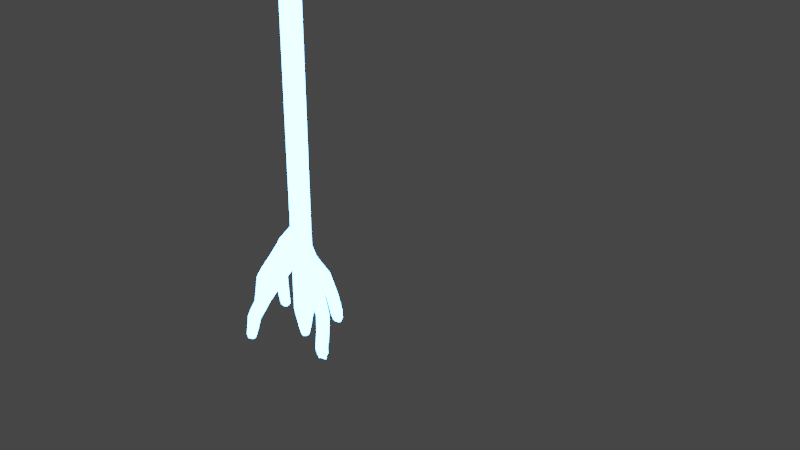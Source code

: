 # Source: bolt.blend  (saved by Blender 2.91.10; exported with 4.5.12 LTS)
import bpy
from mathutils import Matrix  # noqa: F401  (used for matrix-valued properties, if any)

bpy.ops.wm.read_factory_settings(use_empty=True)
scene = bpy.context.scene
scene.name = 'Bolt'

# ---- collections
col_collection = bpy.data.collections.new('Collection'); scene.collection.children.link(col_collection)

# ---- materials (node trees are filled in below, after node groups)
mat_lightning = bpy.data.materials.new('Lightning')
mat_lightning.use_transparent_shadow = False
mat_sparkles = bpy.data.materials.new('Sparkles')
mat_sparkles.use_transparent_shadow = False

# ---- material node trees
mat_lightning.use_nodes = True; mat_lightning.node_tree.nodes.clear()
_N = mat_lightning.node_tree.nodes; _L = mat_lightning.node_tree.links
n0 = _N.new('ShaderNodeOutputMaterial'); n0.name = 'Material Output'; n0.location = (300, 300)
n1 = _N.new('ShaderNodeEmission'); n1.name = 'Emission'; n1.location = (-123, 253)
n1.inputs[0].default_value = (0.05608, 0.2951, 1.0, 1.0)
n1.inputs[1].default_value = 50.77
_L.new(n1.outputs[0], n0.inputs[0])
n0.is_active_output = True
mat_sparkles.use_nodes = True; mat_sparkles.node_tree.nodes.clear()
_N = mat_sparkles.node_tree.nodes; _L = mat_sparkles.node_tree.links
n0 = _N.new('ShaderNodeOutputMaterial'); n0.name = 'Material Output'; n0.location = (300, 300)
n1 = _N.new('ShaderNodeEmission'); n1.name = 'Emission'; n1.location = (10, 300)
n1.inputs[0].default_value = (1.0, 0.208, 0.0, 1.0)
n1.inputs[1].default_value = 38.4
_L.new(n1.outputs[0], n0.inputs[0])
n0.is_active_output = True

# ---- world
world_world = bpy.data.worlds.new('World'); scene.world = world_world
world_world.use_nodes = True; world_world.node_tree.nodes.clear()
_N = world_world.node_tree.nodes; _L = world_world.node_tree.links
n0 = _N.new('ShaderNodeOutputWorld'); n0.name = 'World Output'; n0.location = (300, 300)
n1 = _N.new('ShaderNodeBackground'); n1.name = 'Background'; n1.location = (10, 300)
n1.inputs[0].default_value = (0.05088, 0.05088, 0.05088, 1.0)
_L.new(n1.outputs[0], n0.inputs[0])
n0.is_active_output = True
world_world.color = (0.05088, 0.05088, 0.05088)
world_world.use_sun_shadow = False
world_world.sun_shadow_jitter_overblur = 0.0

# ---- lights
light_point = bpy.data.lights.new('Point', 'POINT')
light_point.color = (0.2279, 0.6573, 1.0)
light_point.transmission_factor = 0.0
light_point.energy = 45.37
light_point.shadow_soft_size = 0.25
light_point.shadow_maximum_resolution = 0.006
light_point.use_absolute_resolution = True
light_point_001 = bpy.data.lights.new('Point.001', 'POINT')
light_point_001.color = (0.2279, 0.6573, 1.0)
light_point_001.transmission_factor = 0.0
light_point_001.energy = 196.5
light_point_001.shadow_soft_size = 0.25
light_point_001.shadow_maximum_resolution = 0.006
light_point_001.use_absolute_resolution = True
light_point_002 = bpy.data.lights.new('Point.002', 'POINT')
light_point_002.color = (0.2279, 0.6573, 1.0)
light_point_002.transmission_factor = 0.0
light_point_002.energy = 5.0
light_point_002.shadow_soft_size = 0.25
light_point_002.shadow_maximum_resolution = 0.006
light_point_002.use_absolute_resolution = True
light_point_003 = bpy.data.lights.new('Point.003', 'POINT')
light_point_003.color = (0.2279, 0.6573, 1.0)
light_point_003.transmission_factor = 0.0
light_point_003.energy = 100.6
light_point_003.shadow_soft_size = 0.25
light_point_003.shadow_maximum_resolution = 0.006
light_point_003.use_absolute_resolution = True
light_point_004 = bpy.data.lights.new('Point.004', 'POINT')
light_point_004.color = (0.2279, 0.6573, 1.0)
light_point_004.transmission_factor = 0.0
light_point_004.energy = 5.0
light_point_004.shadow_soft_size = 0.25
light_point_004.shadow_maximum_resolution = 0.006
light_point_004.use_absolute_resolution = True
light_point_005 = bpy.data.lights.new('Point.005', 'POINT')
light_point_005.color = (0.2279, 0.6573, 1.0)
light_point_005.transmission_factor = 0.0
light_point_005.energy = 5.0
light_point_005.shadow_soft_size = 0.25
light_point_005.shadow_maximum_resolution = 0.006
light_point_005.use_absolute_resolution = True

# ---- meshes
me_cube_001 = bpy.data.meshes.new('Cube.001')
me_cube_001.from_pydata([(0.1735, -0.0006808, 0.09591), (-0.02172, -0.2352, 22.0), (0.1735, 0.0006777, 0.09591), (-0.02172, 0.2352, 22.0), (0.1746, -0.0006808, 0.09591), (0.3698, -0.2352, 22.0), (0.1746, 0.0006777, 0.09591), (0.3698, 0.2352, 22.0), (-0.02172, -0.2352, 1.781), (-0.02172, -0.2352, 3.465), (-0.02172, -0.2352, 5.15), (-0.02172, -0.2352, 6.835), (-0.02172, -0.2352, 8.52), (-0.02172, -0.2352, 10.2), (-0.02172, -0.2352, 11.89), (-0.02172, -0.2352, 13.57), (-0.02172, -0.2352, 15.26), (-0.02172, -0.2352, 16.94), (-0.02172, -0.2352, 18.63), (-0.02172, -0.2352, 20.31), (-0.02172, 0.2352, 20.31), (-0.02172, 0.2352, 18.63), (-0.02172, 0.2352, 16.94), (-0.02172, 0.2352, 15.26), (-0.02172, 0.2352, 13.57), (-0.02172, 0.2352, 11.89), (-0.02172, 0.2352, 10.2), (-0.02172, 0.2352, 8.52), (-0.02172, 0.2352, 6.835), (-0.01079, 0.1981, 5.147), (-0.02172, 0.2352, 3.465), (-0.02172, 0.2352, 1.781), (0.3698, 0.2352, 20.31), (0.3698, 0.2352, 18.63), (0.3698, 0.2352, 16.94), (0.3698, 0.2352, 15.26), (0.3698, 0.2352, 13.57), (0.3698, 0.2352, 11.89), (0.3698, 0.2352, 10.2), (0.3698, 0.2352, 8.52), (0.3698, 0.2352, 6.835), (0.3801, 0.1807, 5.159), (0.3698, 0.2352, 3.465), (0.3698, 0.2352, 1.781), (0.3698, -0.2352, 20.31), (0.3698, -0.2352, 18.63), (0.3698, -0.2352, 16.94), (0.3698, -0.2352, 15.26), (0.3698, -0.2352, 13.57), (0.3698, -0.2352, 11.89), (0.3698, -0.2352, 10.2), (0.3698, -0.2352, 8.52), (0.3698, -0.2352, 6.835), (0.3698, -0.2352, 5.15), (0.3698, -0.2352, 3.465), (0.3698, -0.2352, 1.781), (-0.02172, -0.2352, 5.992), (-0.03208, 0.2897, 5.984), (0.3588, 0.2723, 5.996), (0.3698, -0.2352, 5.992), (-0.507, 1.279, 4.575), (-0.4692, 1.002, 4.115), (-0.2652, 1.235, 4.622), (-0.2274, 0.9578, 4.161), (-0.09212, 2.152, 3.082), (-0.08537, 1.985, 2.982), (-0.01019, 2.135, 3.116), (-0.003431, 1.968, 3.016), (0.1263, 2.595, 1.432), (0.1279, 2.461, 1.391), (0.1844, 2.587, 1.461), (0.186, 2.453, 1.419), (0.2872, 2.754, 0.2914), (0.2867, 2.616, 0.2658), (0.3449, 2.748, 0.3214), (0.3444, 2.61, 0.2958), (0.3878, 2.714, -0.1909), (0.3878, 2.714, -0.191), (0.388, 2.714, -0.1908), (0.388, 2.714, -0.1909), (-0.3007, 0.02614, 6.448), (-0.3007, 0.02614, 7.106), (-0.3007, 0.2101, 7.106), (-0.3007, 0.2101, 6.448), (-1.663, 0.3833, 5.254), (-1.663, 0.3833, 5.682), (-1.663, 0.5029, 5.682), (-1.663, 0.5029, 5.254), (-2.438, 0.8137, 4.074), (-2.549, 0.807, 4.208), (-2.546, 0.8552, 4.213), (-2.434, 0.8619, 4.08), (-2.841, 1.101, 3.005), (-3.012, 1.101, 3.036), (-3.01, 1.149, 3.047), (-2.838, 1.148, 3.016), (-3.156, 1.511, 1.018), (-3.285, 1.512, 1.042), (-3.283, 1.547, 1.05), (-3.155, 1.547, 1.027), (-3.234, 1.689, 0.02175), (-3.234, 1.689, 0.02171), (-3.234, 1.689, 0.02174), (-3.234, 1.689, 0.02177), (-2.051, 0.5985, 4.664), (-2.049, 0.6824, 4.667), (-2.106, 0.5951, 4.945), (-2.105, 0.6791, 4.948), (-2.417, -0.2178, 3.854), (-2.477, -0.2946, 3.983), (-2.463, -0.005495, 3.678), (-2.523, -0.05148, 3.757), (-3.03, -0.3363, 2.932), (-3.067, -0.4099, 2.964), (-3.043, -0.1842, 2.927), (-3.078, -0.2275, 2.948), (-3.601, -0.1371, 1.044), (-3.64, -0.198, 1.038), (-3.599, -0.02267, 1.097), (-3.633, -0.05752, 1.093), (-3.878, -0.111, 0.01987), (-3.878, -0.1112, 0.01984), (-3.878, -0.1107, 0.02003), (-3.878, -0.1108, 0.02001), (1.803, -0.3141, 3.676), (1.418, -0.2581, 3.401), (1.778, -0.4275, 3.691), (1.393, -0.3872, 3.416), (2.483, -0.6363, 2.443), (2.258, -0.599, 2.388), (2.471, -0.6913, 2.455), (2.247, -0.6618, 2.401), (2.666, -0.898, 1.417), (2.479, -0.861, 1.424), (2.658, -0.9423, 1.43), (2.471, -0.9115, 1.437), (2.67, -1.063, 0.4648), (2.511, -1.04, 0.3626), (2.659, -1.109, 0.4713), (2.501, -1.092, 0.3694), (2.812, -1.174, 0.04533), (2.811, -1.174, 0.04509), (2.812, -1.174, 0.04534), (2.811, -1.174, 0.04511), (-0.4439, -0.597, 4.86), (-0.4628, -0.9018, 4.965), (-0.3241, -0.9279, 4.914), (-0.3052, -0.6231, 4.809), (-0.9102, -1.358, 3.669), (-0.9095, -1.58, 3.853), (-0.7807, -1.603, 3.825), (-0.7814, -1.381, 3.641), (-1.318, -1.76, 2.775), (-1.334, -1.989, 2.847), (-1.23, -2.008, 2.808), (-1.215, -1.779, 2.736), (-1.633, -1.968, 2.05), (-1.654, -2.203, 2.101), (-1.552, -2.221, 2.058), (-1.531, -1.986, 2.008), (-1.937, -2.126, 1.357), (-1.956, -2.299, 1.378), (-1.883, -2.311, 1.344), (-1.863, -2.138, 1.323), (-2.192, -2.277, 0.008059), (-2.192, -2.277, 0.008119), (-2.191, -2.277, 0.008022), (-2.191, -2.277, 0.007962)], [], [(19, 1, 3, 20), (20, 3, 7, 32), (32, 7, 5, 44), (44, 5, 1, 19), (2, 6, 4, 0), (7, 3, 1, 5), (4, 55, 8, 0), (55, 54, 9, 8), (54, 53, 10, 9), (59, 52, 146, 147), (52, 51, 12, 11), (51, 50, 13, 12), (50, 49, 14, 13), (49, 48, 15, 14), (48, 47, 16, 15), (47, 46, 17, 16), (46, 45, 18, 17), (45, 44, 19, 18), (6, 43, 55, 4), (43, 42, 54, 55), (41, 53, 126, 124), (58, 40, 52, 59), (40, 39, 51, 52), (39, 38, 50, 51), (38, 37, 49, 50), (37, 36, 48, 49), (36, 35, 47, 48), (35, 34, 46, 47), (34, 33, 45, 46), (33, 32, 44, 45), (2, 31, 43, 6), (31, 30, 42, 43), (30, 29, 41, 42), (57, 28, 40, 58), (28, 27, 39, 40), (27, 26, 38, 39), (26, 25, 37, 38), (25, 24, 36, 37), (24, 23, 35, 36), (23, 22, 34, 35), (22, 21, 33, 34), (21, 20, 32, 33), (0, 8, 31, 2), (8, 9, 30, 31), (9, 10, 29, 30), (56, 11, 28, 57), (12, 27, 82, 81), (12, 13, 26, 27), (13, 14, 25, 26), (14, 15, 24, 25), (15, 16, 23, 24), (16, 17, 22, 23), (17, 18, 21, 22), (18, 19, 20, 21), (10, 56, 57, 29), (58, 41, 63, 62), (41, 58, 59, 53), (53, 59, 56, 10), (63, 61, 65, 67), (29, 57, 60, 61), (41, 29, 61, 63), (57, 58, 62, 60), (64, 66, 70, 68), (61, 60, 64, 65), (60, 62, 66, 64), (62, 63, 67, 66), (70, 71, 75, 74), (66, 67, 71, 70), (67, 65, 69, 71), (65, 64, 68, 69), (75, 73, 77, 79), (71, 69, 73, 75), (69, 68, 72, 73), (68, 70, 74, 72), (77, 76, 78, 79), (73, 72, 76, 77), (72, 74, 78, 76), (74, 75, 79, 78), (83, 80, 84, 87), (27, 28, 83, 82), (28, 11, 80, 83), (11, 12, 81, 80), (105, 104, 88, 91), (80, 81, 85, 84), (81, 82, 86, 85), (82, 83, 87, 86), (89, 90, 94, 93), (104, 106, 89, 88), (106, 107, 90, 89), (107, 105, 91, 90), (95, 92, 96, 99), (90, 91, 95, 94), (91, 88, 92, 95), (88, 89, 93, 92), (96, 97, 101, 100), (92, 93, 97, 96), (93, 94, 98, 97), (94, 95, 99, 98), (100, 101, 102, 103), (97, 98, 102, 101), (98, 99, 103, 102), (99, 96, 100, 103), (86, 87, 105, 107), (85, 86, 107, 106), (106, 104, 110, 111), (87, 84, 104, 105), (111, 110, 114, 115), (84, 85, 109, 108), (85, 106, 111, 109), (104, 84, 108, 110), (114, 112, 116, 118), (110, 108, 112, 114), (109, 111, 115, 113), (108, 109, 113, 112), (117, 119, 123, 121), (113, 115, 119, 117), (112, 113, 117, 116), (115, 114, 118, 119), (120, 121, 123, 122), (116, 117, 121, 120), (119, 118, 122, 123), (118, 116, 120, 122), (127, 125, 129, 131), (42, 41, 124, 125), (54, 42, 125, 127), (53, 54, 127, 126), (131, 129, 133, 135), (125, 124, 128, 129), (124, 126, 130, 128), (126, 127, 131, 130), (132, 134, 138, 136), (129, 128, 132, 133), (128, 130, 134, 132), (130, 131, 135, 134), (139, 137, 141, 143), (134, 135, 139, 138), (135, 133, 137, 139), (133, 132, 136, 137), (141, 140, 142, 143), (137, 136, 140, 141), (136, 138, 142, 140), (138, 139, 143, 142), (144, 147, 151, 148), (52, 11, 145, 146), (11, 56, 144, 145), (56, 59, 147, 144), (151, 150, 154, 155), (146, 145, 149, 150), (147, 146, 150, 151), (145, 144, 148, 149), (152, 155, 159, 156), (149, 148, 152, 153), (148, 151, 155, 152), (150, 149, 153, 154), (158, 157, 161, 162), (154, 153, 157, 158), (155, 154, 158, 159), (153, 152, 156, 157), (163, 162, 166, 167), (159, 158, 162, 163), (157, 156, 160, 161), (156, 159, 163, 160), (167, 166, 165, 164), (161, 160, 164, 165), (160, 163, 167, 164), (162, 161, 165, 166)])
me_cube_001.polygons.foreach_set('use_smooth', [True] * 166)
_uv = me_cube_001.uv_layers.new(name='UVMap')
_uv.uv.foreach_set('vector', [0.6058, 0.0, 0.625, 0.0, 0.625, 0.25, 0.6058, 0.25, 0.6058, 0.25, 0.625, 0.25, 0.625, 0.5, 0.6058, 0.5, 0.6058, 0.5, 0.625, 0.5, 0.625, 0.75, 0.6058, 0.75, 0.6058, 0.75, 0.625, 0.75, 0.625, 1.0, 0.6058, 1.0, 0.125, 0.5, 0.375, 0.5, 0.375, 0.75, 0.125, 0.75, 0.625, 0.5, 0.875, 0.5, 0.875, 0.75, 0.625, 0.75, 0.375, 0.75, 0.3942, 0.75, 0.3942, 1.0, 0.375, 1.0, 0.3942, 0.75, 0.4135, 0.75, 0.4135, 1.0, 0.3942, 1.0, 0.4135, 0.75, 0.4327, 0.75, 0.4327, 1.0, 0.4135, 1.0, 0.4423, 0.75, 0.4519, 0.75, 0.4519, 0.75, 0.4423, 0.75, 0.4519, 0.75, 0.4712, 0.75, 0.4712, 1.0, 0.4519, 1.0, 0.4712, 0.75, 0.4904, 0.75, 0.4904, 1.0, 0.4712, 1.0, 0.4904, 0.75, 0.5096, 0.75, 0.5096, 1.0, 0.4904, 1.0, 0.5096, 0.75, 0.5288, 0.75, 0.5288, 1.0, 0.5096, 1.0, 0.5288, 0.75, 0.5481, 0.75, 0.5481, 1.0, 0.5288, 1.0, 0.5481, 0.75, 0.5673, 0.75, 0.5673, 1.0, 0.5481, 1.0, 0.5673, 0.75, 0.5865, 0.75, 0.5865, 1.0, 0.5673, 1.0, 0.5865, 0.75, 0.6058, 0.75, 0.6058, 1.0, 0.5865, 1.0, 0.375, 0.5, 0.3942, 0.5, 0.3942, 0.75, 0.375, 0.75, 0.3942, 0.5, 0.4135, 0.5, 0.4135, 0.75, 0.3942, 0.75, 0.4327, 0.5, 0.4327, 0.75, 0.4327, 0.75, 0.4327, 0.5, 0.4423, 0.5, 0.4519, 0.5, 0.4519, 0.75, 0.4423, 0.75, 0.4519, 0.5, 0.4712, 0.5, 0.4712, 0.75, 0.4519, 0.75, 0.4712, 0.5, 0.4904, 0.5, 0.4904, 0.75, 0.4712, 0.75, 0.4904, 0.5, 0.5096, 0.5, 0.5096, 0.75, 0.4904, 0.75, 0.5096, 0.5, 0.5288, 0.5, 0.5288, 0.75, 0.5096, 0.75, 0.5288, 0.5, 0.5481, 0.5, 0.5481, 0.75, 0.5288, 0.75, 0.5481, 0.5, 0.5673, 0.5, 0.5673, 0.75, 0.5481, 0.75, 0.5673, 0.5, 0.5865, 0.5, 0.5865, 0.75, 0.5673, 0.75, 0.5865, 0.5, 0.6058, 0.5, 0.6058, 0.75, 0.5865, 0.75, 0.375, 0.25, 0.3942, 0.25, 0.3942, 0.5, 0.375, 0.5, 0.3942, 0.25, 0.4135, 0.25, 0.4135, 0.5, 0.3942, 0.5, 0.4135, 0.25, 0.4327, 0.25, 0.4327, 0.5, 0.4135, 0.5, 0.4423, 0.25, 0.4519, 0.25, 0.4519, 0.5, 0.4423, 0.5, 0.4519, 0.25, 0.4712, 0.25, 0.4712, 0.5, 0.4519, 0.5, 0.4712, 0.25, 0.4904, 0.25, 0.4904, 0.5, 0.4712, 0.5, 0.4904, 0.25, 0.5096, 0.25, 0.5096, 0.5, 0.4904, 0.5, 0.5096, 0.25, 0.5288, 0.25, 0.5288, 0.5, 0.5096, 0.5, 0.5288, 0.25, 0.5481, 0.25, 0.5481, 0.5, 0.5288, 0.5, 0.5481, 0.25, 0.5673, 0.25, 0.5673, 0.5, 0.5481, 0.5, 0.5673, 0.25, 0.5865, 0.25, 0.5865, 0.5, 0.5673, 0.5, 0.5865, 0.25, 0.6058, 0.25, 0.6058, 0.5, 0.5865, 0.5, 0.375, 0.0, 0.3942, 0.0, 0.3942, 0.25, 0.375, 0.25, 0.3942, 0.0, 0.4135, 0.0, 0.4135, 0.25, 0.3942, 0.25, 0.4135, 0.0, 0.4327, 0.0, 0.4327, 0.25, 0.4135, 0.25, 0.4423, 0.0, 0.4519, 0.0, 0.4519, 0.25, 0.4423, 0.25, 0.4712, 0.0, 0.4712, 0.25, 0.4712, 0.25, 0.4712, 0.0, 0.4712, 0.0, 0.4904, 0.0, 0.4904, 0.25, 0.4712, 0.25, 0.4904, 0.0, 0.5096, 0.0, 0.5096, 0.25, 0.4904, 0.25, 0.5096, 0.0, 0.5288, 0.0, 0.5288, 0.25, 0.5096, 0.25, 0.5288, 0.0, 0.5481, 0.0, 0.5481, 0.25, 0.5288, 0.25, 0.5481, 0.0, 0.5673, 0.0, 0.5673, 0.25, 0.5481, 0.25, 0.5673, 0.0, 0.5865, 0.0, 0.5865, 0.25, 0.5673, 0.25, 0.5865, 0.0, 0.6058, 0.0, 0.6058, 0.25, 0.5865, 0.25, 0.4327, 0.0, 0.4423, 0.0, 0.4423, 0.25, 0.4327, 0.25, 0.4423, 0.5, 0.4327, 0.5, 0.4327, 0.5, 0.4423, 0.5, 0.4327, 0.5, 0.4423, 0.5, 0.4423, 0.75, 0.4327, 0.75, 0.4327, 0.75, 0.4423, 0.75, 0.4423, 1.0, 0.4327, 1.0, 0.4327, 0.5, 0.4327, 0.25, 0.4327, 0.25, 0.4327, 0.5, 0.4327, 0.25, 0.4423, 0.25, 0.4423, 0.25, 0.4327, 0.25, 0.4327, 0.5, 0.4327, 0.25, 0.4327, 0.25, 0.4327, 0.5, 0.4423, 0.25, 0.4423, 0.5, 0.4423, 0.5, 0.4423, 0.25, 0.4423, 0.25, 0.4423, 0.5, 0.4423, 0.5, 0.4423, 0.25, 0.4327, 0.25, 0.4423, 0.25, 0.4423, 0.25, 0.4327, 0.25, 0.4423, 0.25, 0.4423, 0.5, 0.4423, 0.5, 0.4423, 0.25, 0.4423, 0.5, 0.4327, 0.5, 0.4327, 0.5, 0.4423, 0.5, 0.4423, 0.5, 0.4327, 0.5, 0.4327, 0.5, 0.4423, 0.5, 0.4423, 0.5, 0.4327, 0.5, 0.4327, 0.5, 0.4423, 0.5, 0.4327, 0.5, 0.4327, 0.25, 0.4327, 0.25, 0.4327, 0.5, 0.4327, 0.25, 0.4423, 0.25, 0.4423, 0.25, 0.4327, 0.25, 0.4327, 0.5, 0.4327, 0.25, 0.4327, 0.25, 0.4327, 0.5, 0.4327, 0.5, 0.4327, 0.25, 0.4327, 0.25, 0.4327, 0.5, 0.4327, 0.25, 0.4423, 0.25, 0.4423, 0.25, 0.4327, 0.25, 0.4423, 0.25, 0.4423, 0.5, 0.4423, 0.5, 0.4423, 0.25, 0.4327, 0.25, 0.4423, 0.25, 0.4423, 0.5, 0.4327, 0.5, 0.4327, 0.25, 0.4423, 0.25, 0.4423, 0.25, 0.4327, 0.25, 0.4423, 0.25, 0.4423, 0.5, 0.4423, 0.5, 0.4423, 0.25, 0.4423, 0.5, 0.4327, 0.5, 0.4327, 0.5, 0.4423, 0.5, 0.4519, 0.25, 0.4519, 0.0, 0.4519, 0.0, 0.4519, 0.25, 0.4712, 0.25, 0.4519, 0.25, 0.4519, 0.25, 0.4712, 0.25, 0.4519, 0.25, 0.4519, 0.0, 0.4519, 0.0, 0.4519, 0.25, 0.4519, 1.0, 0.4712, 1.0, 0.4712, 1.0, 0.4519, 1.0, 0.4519, 0.25, 0.4519, 0.0, 0.4519, 0.0, 0.4519, 0.25, 0.4519, 1.0, 0.4712, 1.0, 0.4712, 1.0, 0.4519, 1.0, 0.4712, 0.0, 0.4712, 0.25, 0.4712, 0.25, 0.4712, 0.0, 0.4712, 0.25, 0.4519, 0.25, 0.4519, 0.25, 0.4712, 0.25, 0.4712, 0.0, 0.4712, 0.25, 0.4712, 0.25, 0.4712, 0.0, 0.4519, 1.0, 0.4712, 1.0, 0.4712, 1.0, 0.4519, 1.0, 0.4712, 0.0, 0.4712, 0.25, 0.4712, 0.25, 0.4712, 0.0, 0.4712, 0.25, 0.4519, 0.25, 0.4519, 0.25, 0.4712, 0.25, 0.4519, 0.25, 0.4519, 0.0, 0.4519, 0.0, 0.4519, 0.25, 0.4712, 0.25, 0.4519, 0.25, 0.4519, 0.25, 0.4712, 0.25, 0.4519, 0.25, 0.4519, 0.0, 0.4519, 0.0, 0.4519, 0.25, 0.4519, 1.0, 0.4712, 1.0, 0.4712, 1.0, 0.4519, 1.0, 0.4519, 1.0, 0.4712, 1.0, 0.4712, 1.0, 0.4519, 1.0, 0.4519, 1.0, 0.4712, 1.0, 0.4712, 1.0, 0.4519, 1.0, 0.4712, 0.0, 0.4712, 0.25, 0.4712, 0.25, 0.4712, 0.0, 0.4712, 0.25, 0.4519, 0.25, 0.4519, 0.25, 0.4712, 0.25, 0.4519, 0.0, 0.4712, 0.0, 0.4712, 0.25, 0.4519, 0.25, 0.4712, 0.0, 0.4712, 0.25, 0.4712, 0.25, 0.4712, 0.0, 0.4712, 0.25, 0.4519, 0.25, 0.4519, 0.25, 0.4712, 0.25, 0.4519, 0.25, 0.4519, 0.0, 0.4519, 0.0, 0.4519, 0.25, 0.4712, 0.25, 0.4519, 0.25, 0.4519, 0.25, 0.4712, 0.25, 0.4712, 0.0, 0.4712, 0.25, 0.4712, 0.25, 0.4712, 0.0, 0.4712, 1.0, 0.4519, 1.0, 0.4519, 1.0, 0.4712, 1.0, 0.4519, 0.25, 0.4519, 0.0, 0.4519, 0.0, 0.4519, 0.25, 0.4712, 1.0, 0.4519, 1.0, 0.4519, 1.0, 0.4712, 1.0, 0.4519, 1.0, 0.4712, 1.0, 0.4712, 1.0, 0.4519, 1.0, 0.4712, 0.0, 0.4712, 0.0, 0.4712, 0.0, 0.4712, 0.0, 0.4519, 0.0, 0.4519, 0.0, 0.4519, 0.0, 0.4519, 0.0, 0.4519, 0.0, 0.4519, 0.0, 0.4519, 0.0, 0.4519, 0.0, 0.4519, 0.0, 0.4519, 0.0, 0.4519, 0.0, 0.4519, 0.0, 0.4712, 0.0, 0.4712, 0.0, 0.4712, 0.0, 0.4712, 0.0, 0.4519, 1.0, 0.4712, 1.0, 0.4712, 1.0, 0.4519, 1.0, 0.4712, 0.0, 0.4712, 0.0, 0.4712, 0.0, 0.4712, 0.0, 0.4712, 0.0, 0.4712, 0.0, 0.4712, 0.0, 0.4712, 0.0, 0.4519, 1.0, 0.4712, 1.0, 0.4712, 1.0, 0.4519, 1.0, 0.4712, 1.0, 0.4519, 1.0, 0.4519, 1.0, 0.4712, 1.0, 0.4864, 1.0, 0.2218, 1.0, 0.4675, 1.0, 0.2449, 1.0, 0.4519, 1.0, 0.4712, 1.0, 0.2218, 1.0, 0.4864, 1.0, 0.4712, 1.0, 0.4519, 1.0, 0.2449, 1.0, 0.4675, 1.0, 0.4519, 0.0, 0.4519, 0.0, 0.4519, 0.0, 0.4519, 0.0, 0.4135, 0.75, 0.4135, 0.5, 0.4135, 0.5, 0.4135, 0.75, 0.4135, 0.5, 0.4327, 0.5, 0.4327, 0.5, 0.4135, 0.5, 0.4135, 0.75, 0.4135, 0.5, 0.4135, 0.5, 0.4135, 0.75, 0.4327, 0.75, 0.4135, 0.75, 0.4135, 0.75, 0.4327, 0.75, 0.4135, 0.75, 0.4135, 0.5, 0.4135, 0.5, 0.4135, 0.75, 0.4135, 0.5, 0.4327, 0.5, 0.4327, 0.5, 0.4135, 0.5, 0.4327, 0.5, 0.4327, 0.75, 0.4327, 0.75, 0.4327, 0.5, 0.4327, 0.75, 0.4135, 0.75, 0.4135, 0.75, 0.4327, 0.75, 0.4327, 0.5, 0.4327, 0.75, 0.4327, 0.75, 0.4327, 0.5, 0.4135, 0.5, 0.4327, 0.5, 0.4327, 0.5, 0.4135, 0.5, 0.4327, 0.5, 0.4327, 0.75, 0.4327, 0.75, 0.4327, 0.5, 0.4327, 0.75, 0.4135, 0.75, 0.4135, 0.75, 0.4327, 0.75, 0.4135, 0.75, 0.4135, 0.5, 0.4135, 0.5, 0.4135, 0.75, 0.4327, 0.75, 0.4135, 0.75, 0.4135, 0.75, 0.4327, 0.75, 0.4135, 0.75, 0.4135, 0.5, 0.4135, 0.5, 0.4135, 0.75, 0.4135, 0.5, 0.4327, 0.5, 0.4327, 0.5, 0.4135, 0.5, 0.4135, 0.5, 0.4327, 0.5, 0.4327, 0.75, 0.4135, 0.75, 0.4135, 0.5, 0.4327, 0.5, 0.4327, 0.5, 0.4135, 0.5, 0.4327, 0.5, 0.4327, 0.75, 0.4327, 0.75, 0.4327, 0.5, 0.4327, 0.75, 0.4135, 0.75, 0.4135, 0.75, 0.4327, 0.75, 0.4423, 1.0, 0.4423, 0.75, 0.4423, 0.75, 0.4423, 1.0, 0.4519, 0.75, 0.4519, 1.0, 0.4519, 1.0, 0.4519, 0.75, 0.4519, 0.0, 0.4423, 0.0, 0.4423, 0.0, 0.4519, 0.0, 0.4423, 1.0, 0.4423, 0.75, 0.4423, 0.75, 0.4423, 1.0, 0.4423, 0.75, 0.4519, 0.75, 0.4519, 0.75, 0.4423, 0.75, 0.4519, 0.75, 0.4519, 1.0, 0.4519, 1.0, 0.4519, 0.75, 0.4423, 0.75, 0.4519, 0.75, 0.4519, 0.75, 0.4423, 0.75, 0.4519, 0.0, 0.4423, 0.0, 0.4423, 0.0, 0.4519, 0.0, 0.4423, 1.0, 0.4423, 0.75, 0.4423, 0.75, 0.4423, 1.0, 0.4519, 0.0, 0.4423, 0.0, 0.4423, 0.0, 0.4519, 0.0, 0.4423, 1.0, 0.4423, 0.75, 0.4423, 0.75, 0.4423, 1.0, 0.4519, 0.75, 0.4519, 1.0, 0.4519, 1.0, 0.4519, 0.75, 0.4519, 0.75, 0.4519, 1.0, 0.4519, 1.0, 0.4519, 0.75, 0.4519, 0.75, 0.4519, 1.0, 0.4519, 1.0, 0.4519, 0.75, 0.4423, 0.75, 0.4519, 0.75, 0.4519, 0.75, 0.4423, 0.75, 0.4519, 0.0, 0.4423, 0.0, 0.4423, 0.0, 0.4519, 0.0, 0.4423, 0.75, 0.4519, 0.75, 0.4519, 0.75, 0.4423, 0.75, 0.4423, 0.75, 0.4519, 0.75, 0.4519, 0.75, 0.4423, 0.75, 0.4519, 0.0, 0.4423, 0.0, 0.4423, 0.0, 0.4519, 0.0, 0.4423, 1.0, 0.4423, 0.75, 0.4423, 0.75, 0.4423, 1.0, 0.4423, 0.75, 0.4519, 0.75, 0.4519, 1.0, 0.4423, 1.0, 0.4519, 0.0, 0.4423, 0.0, 0.4423, 0.0, 0.4519, 0.0, 0.4423, 1.0, 0.4423, 0.75, 0.4423, 0.75, 0.4423, 1.0, 0.4519, 0.75, 0.4519, 1.0, 0.4519, 1.0, 0.4519, 0.75])
me_cube_001.materials.append(mat_lightning)
me_cube_001.use_remesh_fix_poles = True
me_cube_001.use_remesh_preserve_attributes = False
me_cube_001.use_mirror_vertex_groups = False
me_cube_001.update()
me_icosphere = bpy.data.meshes.new('Icosphere')
me_icosphere.from_pydata([(0.0, 0.0, -1.0), (0.7236, -0.5257, -0.4472), (-0.2764, -0.8506, -0.4472), (-0.8944, 0.0, -0.4472), (-0.2764, 0.8506, -0.4472), (0.7236, 0.5257, -0.4472), (0.2764, -0.8506, 0.4472), (-0.7236, -0.5257, 0.4472), (-0.7236, 0.5257, 0.4472), (0.2764, 0.8506, 0.4472), (0.8944, 0.0, 0.4472), (0.0, 0.0, 1.0)], [], [(0, 1, 2), (1, 0, 5), (0, 2, 3), (0, 3, 4), (0, 4, 5), (1, 5, 10), (2, 1, 6), (3, 2, 7), (4, 3, 8), (5, 4, 9), (1, 10, 6), (2, 6, 7), (3, 7, 8), (4, 8, 9), (5, 9, 10), (6, 10, 11), (7, 6, 11), (8, 7, 11), (9, 8, 11), (10, 9, 11)])
_uv = me_icosphere.uv_layers.new(name='UVMap')
_uv.uv.foreach_set('vector', [0.8182, 0.0, 0.7273, 0.1575, 0.9091, 0.1575, 0.7273, 0.1575, 0.6364, 0.0, 0.5455, 0.1575, 0.09091, 0.0, 0.0, 0.1575, 0.1818, 0.1575, 0.2727, 0.0, 0.1818, 0.1575, 0.3636, 0.1575, 0.4545, 0.0, 0.3636, 0.1575, 0.5455, 0.1575, 0.7273, 0.1575, 0.5455, 0.1575, 0.6364, 0.3149, 0.9091, 0.1575, 0.7273, 0.1575, 0.8182, 0.3149, 0.1818, 0.1575, 0.0, 0.1575, 0.09091, 0.3149, 0.3636, 0.1575, 0.1818, 0.1575, 0.2727, 0.3149, 0.5455, 0.1575, 0.3636, 0.1575, 0.4545, 0.3149, 0.7273, 0.1575, 0.6364, 0.3149, 0.8182, 0.3149, 0.9091, 0.1575, 0.8182, 0.3149, 1.0, 0.3149, 0.1818, 0.1575, 0.09091, 0.3149, 0.2727, 0.3149, 0.3636, 0.1575, 0.2727, 0.3149, 0.4545, 0.3149, 0.5455, 0.1575, 0.4545, 0.3149, 0.6364, 0.3149, 0.8182, 0.3149, 0.6364, 0.3149, 0.7273, 0.4724, 1.0, 0.3149, 0.8182, 0.3149, 0.9091, 0.4724, 0.2727, 0.3149, 0.09091, 0.3149, 0.1818, 0.4724, 0.4545, 0.3149, 0.2727, 0.3149, 0.3636, 0.4724, 0.6364, 0.3149, 0.4545, 0.3149, 0.5455, 0.4724])
me_icosphere.materials.append(mat_sparkles)
me_icosphere.use_remesh_fix_poles = True
me_icosphere.use_remesh_preserve_attributes = False
me_icosphere.use_mirror_vertex_groups = False
me_icosphere.update()

# ---- objects
ob_bolt = bpy.data.objects.new('Bolt', me_cube_001)
ob_lightniing_controller = bpy.data.objects.new('Lightniing Controller', None)
ob_empty = bpy.data.objects.new('Empty', None)
ob_empty_001 = bpy.data.objects.new('Empty.001', None)
ob_empty_002 = bpy.data.objects.new('Empty.002', None)
ob_empty_003 = bpy.data.objects.new('Empty.003', None)
ob_empty_004 = bpy.data.objects.new('Empty.004', None)
ob_empty_005 = bpy.data.objects.new('Empty.005', None)
ob_point = bpy.data.objects.new('Point', light_point)
ob_point_001 = bpy.data.objects.new('Point.001', light_point_001)
ob_empty_006 = bpy.data.objects.new('Empty.006', None)
ob_point_002 = bpy.data.objects.new('Point.002', light_point_002)
ob_point_003 = bpy.data.objects.new('Point.003', light_point_003)
ob_point_004 = bpy.data.objects.new('Point.004', light_point_004)
ob_point_005 = bpy.data.objects.new('Point.005', light_point_005)
ob_icosphere = bpy.data.objects.new('Icosphere', me_icosphere)

# ---- transforms, parenting, visibility, modifiers, constraints
ob_bolt.location = (0.0, 0.0, 0.0)
ob_bolt.lineart.crease_threshold = 0.0
_vg = ob_bolt.vertex_groups.new(name='Points')
_m = ob_bolt.modifiers.new('Hook-Empty', 'HOOK')
_m.falloff_radius = 4.1
_m.center = (-3.234, 1.689, 0.02174)
_m.matrix_inverse = ((3.502, 0.0, 0.0, 11.33), (0.0, 3.502, 0.0, -5.915), (0.0, 0.0, 3.502, -0.07614), (0.0, 0.0, 0.0, 1.0))
_m.object = ob_empty
_m = ob_bolt.modifiers.new('Hook-Empty.001', 'HOOK')
_m.falloff_radius = 5.0
_m.center = (0.174, -1.55e-06, 0.09591)
_m.matrix_inverse = ((3.482, 0.0, 0.0, -0.6059), (0.0, 3.482, 0.0, 5.395e-06), (0.0, 0.0, 3.482, -0.3339), (0.0, 0.0, 0.0, 1.0))
_m.object = ob_empty_001
_m = ob_bolt.modifiers.new('Hook-Empty.002', 'HOOK')
_m.falloff_radius = 4.0
_m.center = (-2.191, -2.277, 0.00804)
_m.matrix_inverse = ((2.788, 0.0, 0.0, 6.109), (0.0, 2.788, 0.0, 6.347), (0.0, 0.0, 2.788, -0.02241), (0.0, 0.0, 0.0, 1.0))
_m.object = ob_empty_002
_m = ob_bolt.modifiers.new('Hook-Empty.003', 'HOOK')
_m.falloff_radius = 4.0
_m.center = (-3.878, -0.1109, 0.01994)
_m.matrix_inverse = ((2.523, 0.0, 0.0, 9.784), (0.0, 2.523, 0.0, 0.2798), (0.0, 0.0, 2.523, -0.0503), (0.0, 0.0, 0.0, 1.0))
_m.object = ob_empty_003
_m = ob_bolt.modifiers.new('Hook-Empty.004', 'HOOK')
_m.falloff_radius = 4.0
_m.center = (0.3879, 2.714, -0.1909)
_m.matrix_inverse = ((2.404, 0.0, 0.0, -0.9324), (0.0, 2.404, 0.0, -6.524), (0.0, 0.0, 2.404, 0.4589), (0.0, 0.0, 0.0, 1.0))
_m.object = ob_empty_004
_m = ob_bolt.modifiers.new('Hook-Empty.005', 'HOOK')
_m.falloff_radius = 4.0
_m.center = (2.811, -1.174, 0.04522)
_m.matrix_inverse = ((2.877, 0.0, 0.0, -8.09), (0.0, 2.877, 0.0, 3.379), (0.0, 0.0, 2.877, -0.1301), (0.0, 0.0, 0.0, 1.0))
_m.object = ob_empty_005
_m = ob_bolt.modifiers.new('Subdivision', 'SUBSURF')
_m.uv_smooth = 'PRESERVE_CORNERS'
_m.subdivision_type = 'SIMPLE'
_m = ob_bolt.modifiers.new('Bumps X', 'DISPLACE')
_m.direction = 'X'
_m.texture_coords = 'OBJECT'
_m.texture_coords_object = ob_lightniing_controller
_m = ob_bolt.modifiers.new('Bumps Y', 'DISPLACE')
_m.direction = 'Y'
_m.texture_coords = 'OBJECT'
_m.texture_coords_object = ob_lightniing_controller
_m = ob_bolt.modifiers.new('Little Bumps', 'DISPLACE')
_m.strength = 0.6
_m.texture_coords = 'OBJECT'
_m.texture_coords_object = ob_lightniing_controller
_m = ob_bolt.modifiers.new('ParticleSettings', 'PARTICLE_SYSTEM')
ob_lightniing_controller.location = (4.881, 0.0, 0.0)
ob_lightniing_controller.lineart.crease_threshold = 0.0
ob_empty.parent = ob_bolt
ob_empty.location = (-4.412, 1.62, 0.02174)
ob_empty.scale = (0.2856, 0.2856, 0.2856)
ob_empty.lineart.crease_threshold = 0.0
ob_empty_001.parent = ob_bolt
ob_empty_001.location = (-0.1777, -0.01559, 0.09591)
ob_empty_001.scale = (0.2872, 0.2872, 0.2872)
ob_empty_001.lineart.crease_threshold = 0.0
ob_empty_002.parent = ob_bolt
ob_empty_002.location = (-1.799, -2.5, 0.00804)
ob_empty_002.scale = (0.3587, 0.3587, 0.3587)
ob_empty_002.lineart.crease_threshold = 0.0
ob_empty_003.parent = ob_bolt
ob_empty_003.location = (-3.855, -0.4472, 0.01994)
ob_empty_003.scale = (0.3964, 0.3964, 0.3964)
ob_empty_003.lineart.crease_threshold = 0.0
ob_empty_004.parent = ob_bolt
ob_empty_004.location = (-0.04078, 2.401, -0.1909)
ob_empty_004.scale = (0.416, 0.416, 0.416)
ob_empty_004.lineart.crease_threshold = 0.0
ob_empty_005.parent = ob_bolt
ob_empty_005.location = (2.02, -1.051, 0.04522)
ob_empty_005.scale = (0.3475, 0.3475, 0.3475)
ob_empty_005.lineart.crease_threshold = 0.0
ob_point.parent = ob_empty_002
ob_point.matrix_parent_inverse = Matrix(((2.788, -0.0, 0.0, 5.015), (-0.0, 2.788, -0.0, 6.97), (-0.0, 0.0, 2.788, -0.02241), (-0.0, 0.0, -0.0, 1.0)))
ob_point.location = (-1.799, -2.5, 0.00804)
ob_point.lineart.crease_threshold = 0.0
ob_point_001.parent = ob_empty_005
ob_point_001.matrix_parent_inverse = Matrix(((2.877, -0.0, -0.0, -5.811), (-0.0, 2.877, 0.0, 3.024), (-0.0, -0.0, 2.877, -0.1301), (-0.0, 0.0, -0.0, 1.0)))
ob_point_001.location = (2.02, -1.051, 0.04522)
ob_point_001.lineart.crease_threshold = 0.0
ob_empty_006.parent = ob_empty_001
ob_empty_006.matrix_parent_inverse = Matrix(((3.482, -0.0, 0.0, 0.6187), (-0.0, 3.482, -0.0, 0.05428), (-0.0, 0.0, 3.482, -0.3339), (-0.0, 0.0, -0.0, 1.0)))
ob_empty_006.location = (2.02, -1.051, 0.09591)
ob_empty_006.scale = (0.3475, 0.3475, 0.3475)
ob_empty_006.lineart.crease_threshold = 0.0
ob_point_002.parent = ob_empty_001
ob_point_002.matrix_parent_inverse = Matrix(((3.482, -0.0, 0.0, 0.6187), (-0.0, 3.482, -0.0, 0.05428), (-0.0, 0.0, 3.482, -0.3339), (-0.0, 0.0, -0.0, 1.0)))
ob_point_002.location = (-0.1777, -0.01559, 0.09591)
ob_point_002.lineart.crease_threshold = 0.0
ob_point_003.parent = ob_empty_003
ob_point_003.matrix_parent_inverse = Matrix(((2.523, -0.0, 0.0, 9.726), (-0.0, 2.523, -0.0, 1.128), (-0.0, 0.0, 2.523, -0.0503), (-0.0, 0.0, -0.0, 1.0)))
ob_point_003.location = (-3.855, -0.4472, 0.01994)
ob_point_003.lineart.crease_threshold = 0.0
ob_point_004.parent = ob_empty
ob_point_004.matrix_parent_inverse = Matrix(((3.502, -0.0, 0.0, 15.45), (-0.0, 3.502, -0.0, -5.673), (0.0, 0.0, 3.502, -0.07614), (-0.0, 0.0, -0.0, 1.0)))
ob_point_004.location = (-4.412, 1.62, 0.02174)
ob_point_004.lineart.crease_threshold = 0.0
ob_point_005.parent = ob_empty_004
ob_point_005.matrix_parent_inverse = Matrix(((2.404, -0.0, 0.0, 0.09804), (-0.0, 2.404, -0.0, -5.772), (0.0, -0.0, 2.404, 0.4589), (-0.0, 0.0, -0.0, 1.0)))
ob_point_005.location = (-0.04078, 2.401, -0.1909)
ob_point_005.lineart.crease_threshold = 0.0
ob_icosphere.location = (21.63, -2.5, 0.00804)
ob_icosphere.lineart.crease_threshold = 0.0

# ---- collection membership
col_collection.objects.link(ob_bolt)
col_collection.objects.link(ob_lightniing_controller)
col_collection.objects.link(ob_empty)
col_collection.objects.link(ob_empty_001)
col_collection.objects.link(ob_empty_002)
col_collection.objects.link(ob_empty_003)
col_collection.objects.link(ob_empty_004)
col_collection.objects.link(ob_empty_005)
col_collection.objects.link(ob_point)
col_collection.objects.link(ob_point_001)
col_collection.objects.link(ob_empty_006)
col_collection.objects.link(ob_point_002)
col_collection.objects.link(ob_point_003)
col_collection.objects.link(ob_point_004)
col_collection.objects.link(ob_point_005)
col_collection.objects.link(ob_icosphere)

# ---- scene / render settings (as saved in the file)
scene.frame_start = 1; scene.frame_end = 250; scene.frame_set(0)
scene.render.engine = 'BLENDER_EEVEE_NEXT'
scene.cycles.use_denoising = False
scene.cycles.samples = 128
scene.cycles.sampling_pattern = 'TABULATED_SOBOL'
scene.cycles.use_adaptive_sampling = False
scene.cycles.use_light_tree = False
scene.eevee.use_raytracing = True
scene.view_settings.view_transform = 'Filmic'
bpy.context.view_layer.update()

# ---- added for rendering (the .blend has no active camera): camera
cam_auto = bpy.data.cameras.new('AutoCamera')
cam_auto.lens = 50.0
cam_auto.sensor_width = 36.0
cam_auto.clip_end = 1000.0
ob_auto_camera = bpy.data.objects.new('AutoCamera', cam_auto)
scene.collection.objects.link(ob_auto_camera)
ob_auto_camera.location = (42.3224, -40.3571, 37.1732)
ob_auto_camera.rotation_euler = (1.09748, -7.21219e-08, 0.694738)
scene.camera = ob_auto_camera
bpy.context.view_layer.update()

